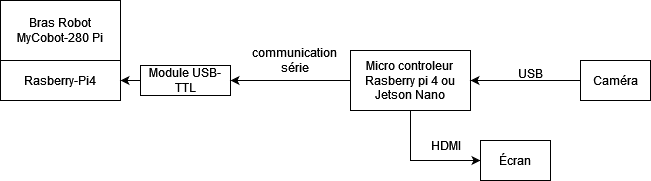

The diagram above was exported from draw.io. Its source (the exported page's mxGraphModel, read from the mxfile embedded in the PNG):
<mxGraphModel dx="794" dy="394" grid="1" gridSize="10" guides="1" tooltips="1" connect="1" arrows="1" fold="1" page="1" pageScale="1" pageWidth="827" pageHeight="1169" math="0" shadow="0">
  <root>
    <mxCell id="0" />
    <mxCell id="1" parent="0" />
    <mxCell id="jERI_5YgfpJuLVWsJhqr-1" value="Bras Robot&lt;br&gt;MyCobot-280 Pi" style="rounded=0;whiteSpace=wrap;html=1;" vertex="1" parent="1">
      <mxGeometry x="120" y="110" width="120" height="60" as="geometry" />
    </mxCell>
    <mxCell id="jERI_5YgfpJuLVWsJhqr-2" value="Rasberry-Pi4" style="rounded=0;whiteSpace=wrap;html=1;" vertex="1" parent="1">
      <mxGeometry x="120" y="170" width="120" height="40" as="geometry" />
    </mxCell>
    <mxCell id="jERI_5YgfpJuLVWsJhqr-4" style="edgeStyle=orthogonalEdgeStyle;rounded=0;orthogonalLoop=1;jettySize=auto;html=1;exitX=0;exitY=0.5;exitDx=0;exitDy=0;entryX=1;entryY=0.5;entryDx=0;entryDy=0;" edge="1" parent="1" source="jERI_5YgfpJuLVWsJhqr-3" target="jERI_5YgfpJuLVWsJhqr-2">
      <mxGeometry relative="1" as="geometry" />
    </mxCell>
    <mxCell id="jERI_5YgfpJuLVWsJhqr-3" value="Module USB-TTL" style="rounded=0;whiteSpace=wrap;html=1;" vertex="1" parent="1">
      <mxGeometry x="260" y="175" width="90" height="30" as="geometry" />
    </mxCell>
    <mxCell id="jERI_5YgfpJuLVWsJhqr-6" style="edgeStyle=orthogonalEdgeStyle;rounded=0;orthogonalLoop=1;jettySize=auto;html=1;exitX=0;exitY=0.5;exitDx=0;exitDy=0;entryX=1;entryY=0.5;entryDx=0;entryDy=0;" edge="1" parent="1" source="jERI_5YgfpJuLVWsJhqr-5" target="jERI_5YgfpJuLVWsJhqr-3">
      <mxGeometry relative="1" as="geometry" />
    </mxCell>
    <mxCell id="jERI_5YgfpJuLVWsJhqr-11" style="edgeStyle=orthogonalEdgeStyle;rounded=0;orthogonalLoop=1;jettySize=auto;html=1;entryX=0;entryY=0.5;entryDx=0;entryDy=0;exitX=0.5;exitY=1;exitDx=0;exitDy=0;" edge="1" parent="1" source="jERI_5YgfpJuLVWsJhqr-5" target="jERI_5YgfpJuLVWsJhqr-10">
      <mxGeometry relative="1" as="geometry" />
    </mxCell>
    <mxCell id="jERI_5YgfpJuLVWsJhqr-5" value="Micro controleur&lt;br&gt;Rasberry pi 4 ou&lt;br&gt;Jetson Nano" style="rounded=0;whiteSpace=wrap;html=1;" vertex="1" parent="1">
      <mxGeometry x="470" y="160" width="120" height="60" as="geometry" />
    </mxCell>
    <mxCell id="jERI_5YgfpJuLVWsJhqr-7" value="communication &lt;br&gt;série" style="text;html=1;align=center;verticalAlign=middle;resizable=0;points=[];autosize=1;strokeColor=none;fillColor=none;" vertex="1" parent="1">
      <mxGeometry x="364" y="150" width="100" height="40" as="geometry" />
    </mxCell>
    <mxCell id="jERI_5YgfpJuLVWsJhqr-9" style="edgeStyle=orthogonalEdgeStyle;rounded=0;orthogonalLoop=1;jettySize=auto;html=1;" edge="1" parent="1" source="jERI_5YgfpJuLVWsJhqr-8" target="jERI_5YgfpJuLVWsJhqr-5">
      <mxGeometry relative="1" as="geometry" />
    </mxCell>
    <mxCell id="jERI_5YgfpJuLVWsJhqr-8" value="Caméra" style="rounded=0;whiteSpace=wrap;html=1;" vertex="1" parent="1">
      <mxGeometry x="700" y="170" width="70" height="40" as="geometry" />
    </mxCell>
    <mxCell id="jERI_5YgfpJuLVWsJhqr-10" value="Écran" style="rounded=0;whiteSpace=wrap;html=1;" vertex="1" parent="1">
      <mxGeometry x="600" y="250" width="70" height="40" as="geometry" />
    </mxCell>
    <mxCell id="jERI_5YgfpJuLVWsJhqr-12" value="USB" style="text;html=1;align=center;verticalAlign=middle;resizable=0;points=[];autosize=1;strokeColor=none;fillColor=none;" vertex="1" parent="1">
      <mxGeometry x="625" y="168" width="50" height="30" as="geometry" />
    </mxCell>
    <mxCell id="jERI_5YgfpJuLVWsJhqr-13" value="HDMI" style="text;html=1;align=center;verticalAlign=middle;resizable=0;points=[];autosize=1;strokeColor=none;fillColor=none;" vertex="1" parent="1">
      <mxGeometry x="540" y="240" width="50" height="30" as="geometry" />
    </mxCell>
  </root>
</mxGraphModel>